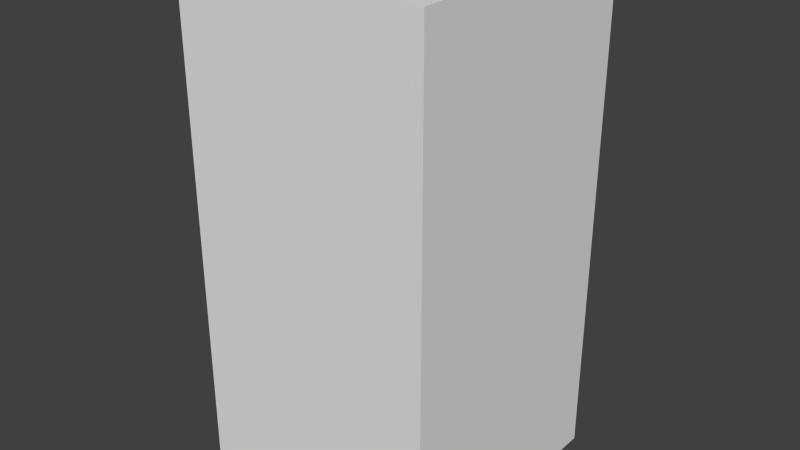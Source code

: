 # Source: redNoSeven.blend  (saved by Blender 2.68.0; exported with 4.5.12 LTS)
import bpy
from mathutils import Matrix  # noqa: F401  (used for matrix-valued properties, if any)

bpy.ops.wm.read_factory_settings(use_empty=True)
scene = bpy.context.scene
scene.name = 'Scene'

# ---- collections
col_collection_1 = bpy.data.collections.new('Collection 1'); scene.collection.children.link(col_collection_1)

# ---- world
world_world = bpy.data.worlds.new('World'); scene.world = world_world
world_world.color = (0.05088, 0.05088, 0.05088)
world_world.use_sun_shadow = False
world_world.sun_shadow_jitter_overblur = 0.0
world_world.cycles.sampling_method = 'MANUAL'
world_world.cycles.sample_map_resolution = 256

# ---- meshes
me_rednoseven = bpy.data.meshes.new('redNoSeven')
me_rednoseven.from_pydata([(-0.5, -0.5, -1.0), (-0.5, 0.5, -1.0), (0.5, 0.5, -1.0), (0.5, -0.5, -1.0), (-0.5, -0.5, 1.0), (-0.5, 0.5, 1.0), (0.5, 0.5, 1.0), (0.5, -0.5, 1.0)], [], [(4, 5, 1, 0), (5, 6, 2, 1), (6, 7, 3, 2), (7, 4, 0, 3), (0, 1, 2, 3), (7, 6, 5, 4)])
me_rednoseven.use_remesh_preserve_volume = False
me_rednoseven.use_remesh_preserve_attributes = False
me_rednoseven.use_mirror_vertex_groups = False
me_rednoseven.update()

# ---- objects
ob_rednoseven = bpy.data.objects.new('redNoSeven', me_rednoseven)

# ---- transforms, parenting, visibility, modifiers, constraints
ob_rednoseven.location = (0.0, 0.0, 0.0)
ob_rednoseven.lineart.crease_threshold = 0.0

# ---- collection membership
col_collection_1.objects.link(ob_rednoseven)

# ---- scene / render settings (as saved in the file)
scene.frame_start = 1; scene.frame_end = 250; scene.frame_set(1)
scene.render.engine = 'BLENDER_EEVEE_NEXT'
scene.render.image_settings.color_mode = 'RGB'
scene.render.image_settings.compression = 90
scene.render.resolution_percentage = 50
scene.render.dither_intensity = 0.0
scene.cycles.use_denoising = False
scene.cycles.samples = 10
scene.cycles.sampling_pattern = 'TABULATED_SOBOL'
scene.cycles.light_sampling_threshold = 0.0
scene.cycles.use_adaptive_sampling = False
scene.cycles.use_light_tree = False
scene.cycles.blur_glossy = 0.0
scene.cycles.volume_bounces = 1
scene.cycles.pixel_filter_type = 'GAUSSIAN'
scene.cycles.sample_clamp_indirect = 0.0
scene.view_settings.view_transform = 'Standard'
bpy.context.view_layer.update()

# ---- added for rendering (the .blend has no active camera and no usable light): camera, sun
cam_auto = bpy.data.cameras.new('AutoCamera')
cam_auto.lens = 50.0
cam_auto.sensor_width = 36.0
cam_auto.clip_end = 1000.0
ob_auto_camera = bpy.data.objects.new('AutoCamera', cam_auto)
scene.collection.objects.link(ob_auto_camera)
ob_auto_camera.location = (2.26633, -2.71959, 1.81306)
ob_auto_camera.rotation_euler = (1.09748, -7.21219e-08, 0.694738)
scene.camera = ob_auto_camera
light_auto_sun = bpy.data.lights.new('AutoSun', 'SUN')
light_auto_sun.energy = 3.0
light_auto_sun.angle = 0.0523599
ob_auto_sun = bpy.data.objects.new('AutoSun', light_auto_sun)
scene.collection.objects.link(ob_auto_sun)
ob_auto_sun.rotation_euler = (0.872665, 0.174533, 0.523599)
bpy.context.view_layer.update()
